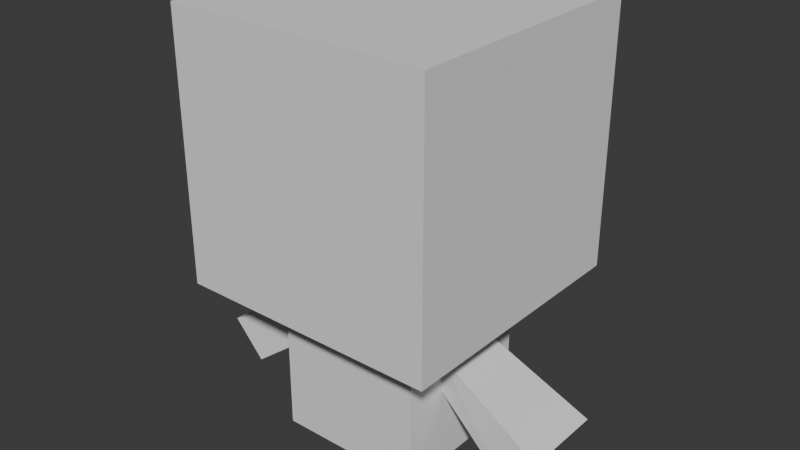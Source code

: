 # Source: CharacterV2.blend  (saved by Blender 5.1.29; exported with 4.5.12 LTS)
import bpy
from mathutils import Matrix  # noqa: F401  (used for matrix-valued properties, if any)

bpy.ops.wm.read_factory_settings(use_empty=True)
scene = bpy.context.scene
scene.name = 'Scene'

# ---- collections
col_collection = bpy.data.collections.new('Collection'); scene.collection.children.link(col_collection)

# ---- world
world_world = bpy.data.worlds.new('World'); scene.world = world_world
world_world.use_nodes = True; world_world.node_tree.nodes.clear()
_N = world_world.node_tree.nodes; _L = world_world.node_tree.links
n0 = _N.new('ShaderNodeOutputWorld'); n0.name = 'World Output'; n0.location = (200, 100)
n1 = _N.new('ShaderNodeBackground'); n1.name = 'Background'; n1.location = (-200, 100)
n1.inputs[0].default_value = (0.05088, 0.05088, 0.05088, 1.0)
_L.new(n1.outputs[0], n0.inputs[0])
n0.is_active_output = True
world_world.color = (0.05088, 0.05088, 0.05088)
world_world.sun_shadow_jitter_overblur = 0.0

# ---- meshes
me_cube_007 = bpy.data.meshes.new('Cube.007')
me_cube_007.from_pydata([(0.2544, -0.2544, -1.0), (1.0, -1.0, 1.0), (0.2544, 0.2544, -1.0), (1.0, 1.0, 1.0), (1.0, 1.0, -1.0), (1.0, -1.0, -1.0), (0.2482, 0.2544, -1.123), (0.2482, -0.2544, -1.123), (0.5696, 0.2337, -1.336), (0.5696, -0.2337, -1.336), (0.5696, 0.5696, -2.22), (0.5696, -0.5696, -2.22), (0.0, 1.0, -1.0), (0.0, 1.0, 1.0), (0.0, -1.0, -1.0), (0.0, -1.0, 1.0), (0.0, 0.2544, -1.0), (0.0, -0.2544, -1.0), (-0.006174, 0.2544, -1.123), (-0.006174, -0.2544, -1.123), (0.0, 0.5696, -1.226), (0.0, -0.5696, -1.226), (0.0, 0.5696, -2.22), (0.0, -0.5696, -2.22), (0.5696, -0.2337, -1.613), (0.5696, 0.2337, -1.613), (0.0, 0.5696, -1.723), (0.0, -0.5696, -1.723), (0.5696, -0.5696, -1.226), (0.5696, 0.5696, -1.226), (0.5696, -0.5696, -1.723), (0.5696, 0.5696, -1.723), (0.5696, -0.2337, -1.336), (0.5696, 0.2337, -1.336), (0.5696, -0.2337, -1.613), (0.5696, 0.2337, -1.613), (0.5696, -0.2337, -1.336), (0.5696, 0.2337, -1.336), (0.5696, -0.2337, -1.613), (0.5696, 0.2337, -1.613), (0.5696, -0.2337, -1.336), (0.5696, 0.2337, -1.336), (0.5696, -0.2337, -1.613), (0.5696, 0.2337, -1.613), (1.406, -0.3193, -1.771), (1.406, 0.3193, -1.771), (1.156, -0.3193, -2.053), (1.156, 0.3193, -2.053)], [], [(12, 13, 3, 4), (4, 3, 1, 5), (2, 0, 7, 6), (0, 2, 4, 5), (17, 0, 5, 14), (6, 7, 28, 29), (16, 2, 6, 18), (18, 6, 29, 20), (22, 10, 11, 23), (26, 31, 10, 22), (31, 30, 11, 10), (7, 19, 21, 28), (30, 27, 23, 11), (0, 17, 19, 7), (2, 16, 12, 4), (3, 13, 15, 1), (5, 1, 15, 14), (28, 21, 27, 30), (25, 8, 33, 35), (20, 29, 31, 26), (9, 8, 29, 28), (24, 9, 28, 30), (8, 25, 31, 29), (25, 24, 30, 31), (35, 33, 37, 39), (8, 9, 32, 33), (24, 25, 35, 34), (9, 24, 34, 32), (38, 39, 43, 42), (33, 32, 36, 37), (34, 35, 39, 38), (32, 34, 38, 36), (43, 41, 45, 47), (36, 38, 42, 40), (39, 37, 41, 43), (37, 36, 40, 41), (45, 44, 46, 47), (41, 40, 44, 45), (42, 43, 47, 46), (40, 42, 46, 44)])
_uv = me_cube_007.uv_layers.new(name='UVMap')
_uv.uv.foreach_set('vector', [0.375, 0.375, 0.625, 0.375, 0.625, 0.5, 0.375, 0.5, 0.375, 0.5, 0.625, 0.5, 0.625, 0.75, 0.375, 0.75, 0.2818, 0.5932, 0.2818, 0.6568, 0.2818, 0.6568, 0.2818, 0.5932, 0.2818, 0.6568, 0.2818, 0.5932, 0.375, 0.5, 0.375, 0.75, 0.25, 0.6568, 0.2818, 0.6568, 0.375, 0.75, 0.25, 0.75, 0.2818, 0.5932, 0.2818, 0.6568, 0.2818, 0.6568, 0.2818, 0.5932, 0.25, 0.5932, 0.2818, 0.5932, 0.2818, 0.5932, 0.25, 0.5932, 0.25, 0.5932, 0.2818, 0.5932, 0.2818, 0.5932, 0.25, 0.5932, 0.25, 0.5932, 0.2818, 0.5932, 0.2818, 0.6568, 0.25, 0.6568, 0.25, 0.5932, 0.2818, 0.5932, 0.2818, 0.5932, 0.25, 0.5932, 0.2818, 0.5932, 0.2818, 0.6568, 0.2818, 0.6568, 0.2818, 0.5932, 0.2818, 0.6568, 0.25, 0.6568, 0.25, 0.6568, 0.2818, 0.6568, 0.2818, 0.6568, 0.25, 0.6568, 0.25, 0.6568, 0.2818, 0.6568, 0.2818, 0.6568, 0.25, 0.6568, 0.25, 0.6568, 0.2818, 0.6568, 0.2818, 0.5932, 0.25, 0.5932, 0.25, 0.5, 0.375, 0.5, 0.625, 0.5, 0.75, 0.5, 0.75, 0.75, 0.625, 0.75, 0.375, 0.75, 0.625, 0.75, 0.625, 0.875, 0.375, 0.875, 0.2818, 0.6568, 0.25, 0.6568, 0.25, 0.6568, 0.2818, 0.6568, 0.2818, 0.5994, 0.2818, 0.5994, 0.2818, 0.5994, 0.2818, 0.5994, 0.25, 0.5932, 0.2818, 0.5932, 0.2818, 0.5932, 0.25, 0.5932, 0.2818, 0.6506, 0.2818, 0.5994, 0.2818, 0.5932, 0.2818, 0.6568, 0.2818, 0.6506, 0.2818, 0.6506, 0.2818, 0.6568, 0.2818, 0.6568, 0.2818, 0.5994, 0.2818, 0.5994, 0.2818, 0.5932, 0.2818, 0.5932, 0.2818, 0.5994, 0.2818, 0.6506, 0.2818, 0.6568, 0.2818, 0.5932, 0.2818, 0.5994, 0.2818, 0.5994, 0.2818, 0.5994, 0.2818, 0.5994, 0.2818, 0.5994, 0.2818, 0.6506, 0.2818, 0.6506, 0.2818, 0.5994, 0.2818, 0.6506, 0.2818, 0.5994, 0.2818, 0.5994, 0.2818, 0.6506, 0.2818, 0.6506, 0.2818, 0.6506, 0.2818, 0.6506, 0.2818, 0.6506, 0.2818, 0.6506, 0.2818, 0.5994, 0.2818, 0.5994, 0.2818, 0.6506, 0.2818, 0.5994, 0.2818, 0.6506, 0.2818, 0.6506, 0.2818, 0.5994, 0.2818, 0.6506, 0.2818, 0.5994, 0.2818, 0.5994, 0.2818, 0.6506, 0.2818, 0.6506, 0.2818, 0.6506, 0.2818, 0.6506, 0.2818, 0.6506, 0.2818, 0.5994, 0.2818, 0.5994, 0.2818, 0.5994, 0.2818, 0.5994, 0.2818, 0.6506, 0.2818, 0.6506, 0.2818, 0.6506, 0.2818, 0.6506, 0.2818, 0.5994, 0.2818, 0.5994, 0.2818, 0.5994, 0.2818, 0.5994, 0.2818, 0.5994, 0.2818, 0.6506, 0.2818, 0.6506, 0.2818, 0.5994, 0.2818, 0.5994, 0.2818, 0.6506, 0.2818, 0.6506, 0.2818, 0.5994, 0.2818, 0.5994, 0.2818, 0.6506, 0.2818, 0.6506, 0.2818, 0.5994, 0.2818, 0.6506, 0.2818, 0.5994, 0.2818, 0.5994, 0.2818, 0.6506, 0.2818, 0.6506, 0.2818, 0.6506, 0.2818, 0.6506, 0.2818, 0.6506])
me_cube_007.update()

# ---- objects
ob_cube = bpy.data.objects.new('Cube', me_cube_007)
ob_empty = bpy.data.objects.new('Empty', None)

# ---- transforms, parenting, visibility, modifiers, constraints
ob_cube.location = (0.01533, 0.06689, 3.464)
ob_cube.scale = (1.071, 1.071, 1.071)
_m = ob_cube.modifiers.new('Mirror', 'MIRROR')
_m.use_clip = True
_m.merge_threshold = 0.01
ob_empty.location = (0.0, 0.0, 2.307)
ob_empty.rotation_euler = (1.571, -0.0, 0.0)
ob_empty.empty_display_type = 'IMAGE'
ob_empty.empty_display_size = 5.0
ob_empty.empty_image_depth = 'FRONT'
ob_empty.use_empty_image_alpha = True
ob_empty.color = (1.0, 1.0, 1.0, 0.1)

# ---- collection membership
col_collection.objects.link(ob_cube)
col_collection.objects.link(ob_empty)

# ---- scene / render settings (as saved in the file)
scene.frame_start = 1; scene.frame_end = 250; scene.frame_set(33)
scene.render.engine = 'BLENDER_EEVEE_NEXT'
scene.render.film_transparent = True
scene.render.bake_bias = 0.0
scene.render.bake_samples = 0
scene.cycles.sampling_pattern = 'TABULATED_SOBOL'
scene.eevee.use_volume_custom_range = False
bpy.context.view_layer.update()

# ---- added for rendering (the .blend has no active camera and no usable light): camera, sun
cam_auto = bpy.data.cameras.new('AutoCamera')
cam_auto.lens = 50.0
cam_auto.sensor_width = 36.0
cam_auto.clip_end = 1000.0
ob_auto_camera = bpy.data.objects.new('AutoCamera', cam_auto)
scene.collection.objects.link(ob_auto_camera)
ob_auto_camera.location = (4.693, -5.54631, 6.55261)
ob_auto_camera.rotation_euler = (1.09748, -7.21219e-08, 0.694738)
scene.camera = ob_auto_camera
light_auto_sun = bpy.data.lights.new('AutoSun', 'SUN')
light_auto_sun.energy = 3.0
light_auto_sun.angle = 0.0523599
ob_auto_sun = bpy.data.objects.new('AutoSun', light_auto_sun)
scene.collection.objects.link(ob_auto_sun)
ob_auto_sun.rotation_euler = (0.872665, 0.174533, 0.523599)
bpy.context.view_layer.update()
